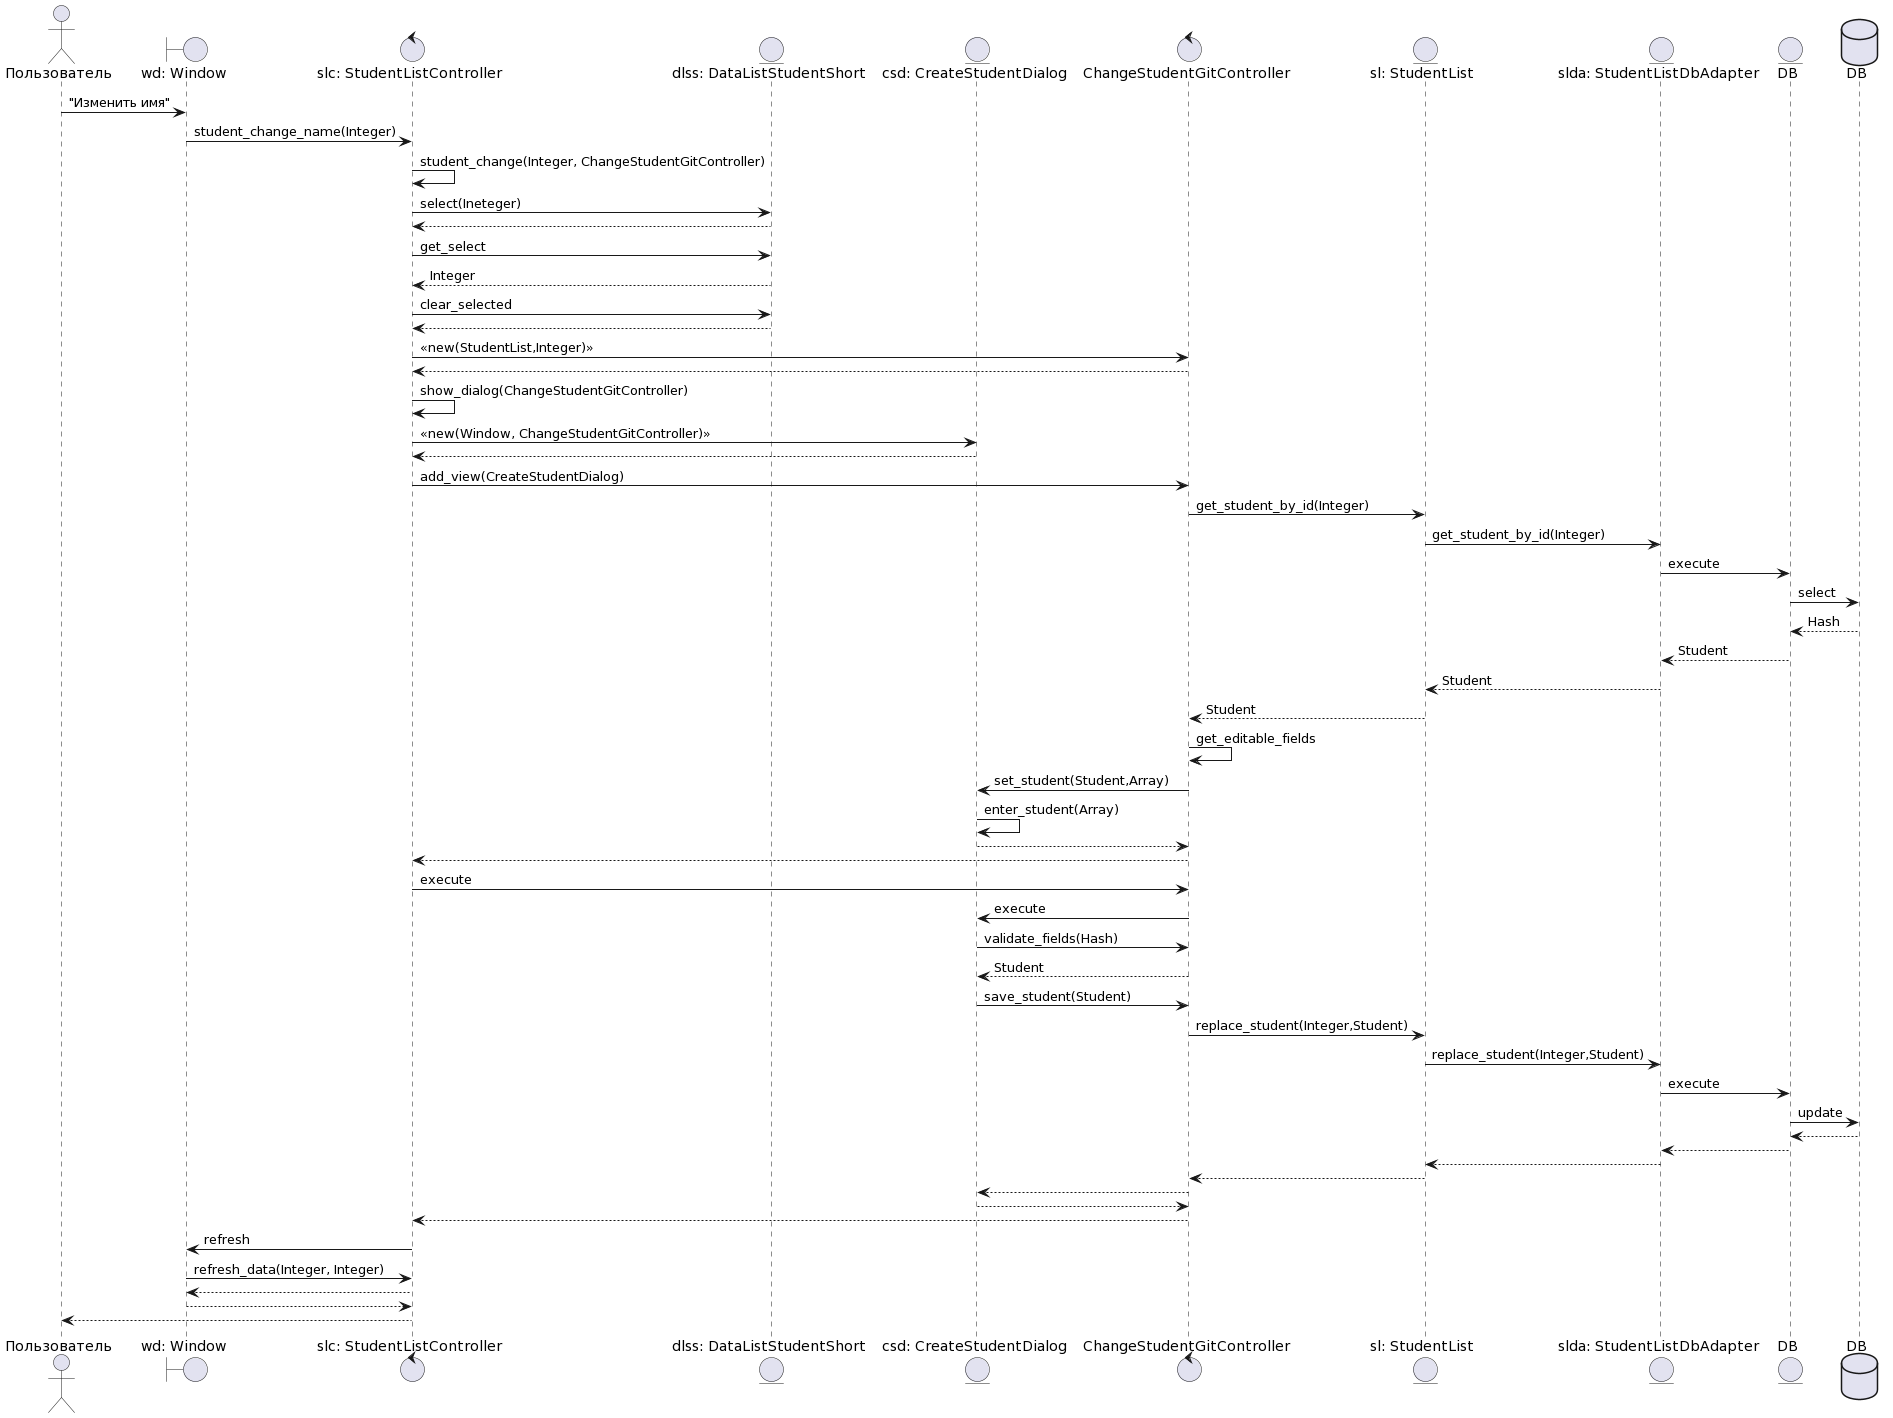

The diagram above was rendered by PlantUML. Its source (embedded in the PNG):
@startuml
actor       Пользователь                        as user
boundary    "wd: Window"               as wd
control     "slc: StudentListController"    as slc
entity      "dlss: DataListStudentShort"         as dlss
entity      "csd: CreateStudentDialog"    as csd
control      "ChangeStudentGitController"  as asc
entity      "sl: StudentList"         as sl
entity      "slda: StudentListDbAdapter"         as slda
entity      "DB"            as db

database    DB                              as db_source


user -> wd:"Изменить имя"
wd->slc: student_change_name(Integer)
slc->slc: student_change(Integer, ChangeStudentGitController)
slc->dlss: select(Ineteger)
dlss-->slc
slc->dlss: get_select
dlss-->slc: Integer
slc->dlss: clear_selected
dlss-->slc
slc -> asc: <<new(StudentList,Integer)>>
asc --> slc
slc -> slc: show_dialog(ChangeStudentGitController)

slc->csd : <<new(Window, ChangeStudentGitController)>>
csd -->slc
slc ->asc: add_view(CreateStudentDialog)
asc->sl: get_student_by_id(Integer)
sl->slda: get_student_by_id(Integer)
slda->db: execute
db->db_source: select
db_source-->db: Hash
db-->slda:Student
slda-->sl: Student
sl-->asc: Student
asc->asc:get_editable_fields
asc->csd: set_student(Student,Array)
csd->csd: enter_student(Array)
csd-->asc
asc-->slc

slc->asc: execute
asc->csd: execute
csd -> asc: validate_fields(Hash)
asc --> csd: Student
csd ->asc: save_student(Student)
asc->sl: replace_student(Integer,Student)
sl->slda: replace_student(Integer,Student)
slda->db: execute

db->db_source: update
db_source-->db
db-->slda
slda-->sl
sl-->asc
asc-->csd
csd-->asc

asc-->slc
slc->wd: refresh
wd->slc: refresh_data(Integer, Integer)
slc-->wd
wd-->slc
slc-->user
@enduml